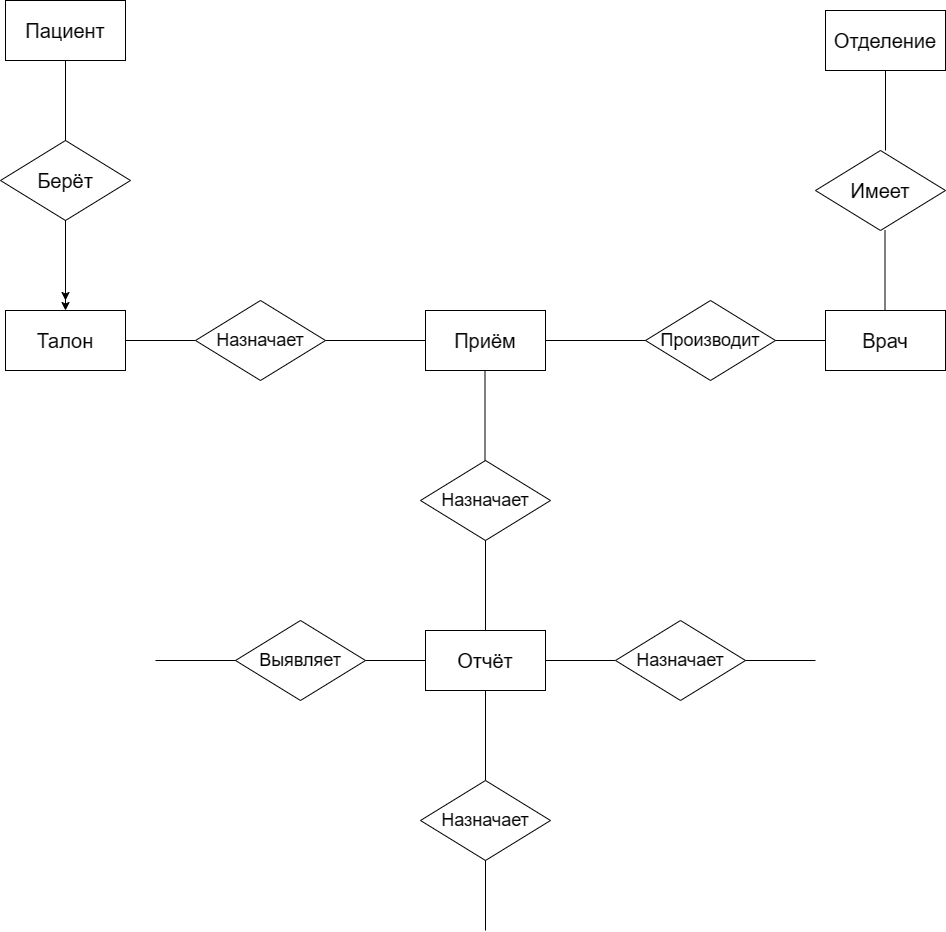

The diagram above was exported from draw.io. Its source (the exported page's mxGraphModel, read from the mxfile embedded in the PNG):
<mxGraphModel dx="1736" dy="957" grid="1" gridSize="10" guides="1" tooltips="1" connect="1" arrows="1" fold="1" page="1" pageScale="1" pageWidth="827" pageHeight="1169" math="0" shadow="0">
  <root>
    <mxCell id="0" />
    <mxCell id="1" parent="0" />
    <mxCell id="cDoJVPbenueVtDzqGowa-1" value="Пациент" style="rounded=0;whiteSpace=wrap;html=1;fontSize=20;" vertex="1" parent="1">
      <mxGeometry x="310" y="140" width="120" height="60" as="geometry" />
    </mxCell>
    <mxCell id="cDoJVPbenueVtDzqGowa-2" value="Берёт" style="rhombus;whiteSpace=wrap;html=1;fontSize=20;" vertex="1" parent="1">
      <mxGeometry x="305" y="280" width="130" height="80" as="geometry" />
    </mxCell>
    <mxCell id="cDoJVPbenueVtDzqGowa-7" value="" style="endArrow=none;html=1;rounded=0;" edge="1" parent="1">
      <mxGeometry width="50" height="50" relative="1" as="geometry">
        <mxPoint x="370" y="280" as="sourcePoint" />
        <mxPoint x="370" y="200" as="targetPoint" />
      </mxGeometry>
    </mxCell>
    <mxCell id="cDoJVPbenueVtDzqGowa-9" value="Талон" style="rounded=0;whiteSpace=wrap;html=1;fontSize=20;" vertex="1" parent="1">
      <mxGeometry x="310" y="450" width="120" height="60" as="geometry" />
    </mxCell>
    <mxCell id="cDoJVPbenueVtDzqGowa-10" value="Отделение" style="rounded=0;whiteSpace=wrap;html=1;fontSize=20;" vertex="1" parent="1">
      <mxGeometry x="1130" y="150" width="120" height="60" as="geometry" />
    </mxCell>
    <mxCell id="cDoJVPbenueVtDzqGowa-11" value="" style="endArrow=none;html=1;rounded=0;" edge="1" parent="1">
      <mxGeometry width="50" height="50" relative="1" as="geometry">
        <mxPoint x="1190" y="290" as="sourcePoint" />
        <mxPoint x="1190" y="210" as="targetPoint" />
      </mxGeometry>
    </mxCell>
    <mxCell id="cDoJVPbenueVtDzqGowa-12" value="Имеет" style="rhombus;whiteSpace=wrap;html=1;fontSize=20;" vertex="1" parent="1">
      <mxGeometry x="1120" y="290" width="130" height="80" as="geometry" />
    </mxCell>
    <mxCell id="cDoJVPbenueVtDzqGowa-13" value="" style="endArrow=none;html=1;rounded=0;" edge="1" parent="1">
      <mxGeometry width="50" height="50" relative="1" as="geometry">
        <mxPoint x="1189.5" y="450" as="sourcePoint" />
        <mxPoint x="1189.5" y="370" as="targetPoint" />
      </mxGeometry>
    </mxCell>
    <mxCell id="cDoJVPbenueVtDzqGowa-14" value="Врач" style="rounded=0;whiteSpace=wrap;html=1;fontSize=20;" vertex="1" parent="1">
      <mxGeometry x="1130" y="450" width="120" height="60" as="geometry" />
    </mxCell>
    <mxCell id="cDoJVPbenueVtDzqGowa-15" value="" style="endArrow=none;html=1;rounded=0;" edge="1" parent="1">
      <mxGeometry width="50" height="50" relative="1" as="geometry">
        <mxPoint x="430" y="480" as="sourcePoint" />
        <mxPoint x="500" y="480" as="targetPoint" />
      </mxGeometry>
    </mxCell>
    <mxCell id="cDoJVPbenueVtDzqGowa-16" value="Назначает" style="rhombus;whiteSpace=wrap;html=1;fontSize=18;" vertex="1" parent="1">
      <mxGeometry x="500" y="440" width="130" height="80" as="geometry" />
    </mxCell>
    <mxCell id="cDoJVPbenueVtDzqGowa-17" value="" style="endArrow=none;html=1;rounded=0;" edge="1" parent="1">
      <mxGeometry width="50" height="50" relative="1" as="geometry">
        <mxPoint x="1080" y="480" as="sourcePoint" />
        <mxPoint x="1130" y="480" as="targetPoint" />
      </mxGeometry>
    </mxCell>
    <mxCell id="cDoJVPbenueVtDzqGowa-18" value="Производит" style="rhombus;whiteSpace=wrap;html=1;fontSize=18;" vertex="1" parent="1">
      <mxGeometry x="950" y="440" width="130" height="80" as="geometry" />
    </mxCell>
    <mxCell id="cDoJVPbenueVtDzqGowa-19" value="Приём" style="rounded=0;whiteSpace=wrap;html=1;fontSize=20;" vertex="1" parent="1">
      <mxGeometry x="730" y="450" width="120" height="60" as="geometry" />
    </mxCell>
    <mxCell id="cDoJVPbenueVtDzqGowa-20" value="" style="endArrow=none;html=1;rounded=0;entryX=0;entryY=0.5;entryDx=0;entryDy=0;" edge="1" parent="1" target="cDoJVPbenueVtDzqGowa-19">
      <mxGeometry width="50" height="50" relative="1" as="geometry">
        <mxPoint x="630" y="480" as="sourcePoint" />
        <mxPoint x="680" y="430" as="targetPoint" />
      </mxGeometry>
    </mxCell>
    <mxCell id="cDoJVPbenueVtDzqGowa-21" value="" style="endArrow=none;html=1;rounded=0;exitX=1;exitY=0.5;exitDx=0;exitDy=0;" edge="1" parent="1" source="cDoJVPbenueVtDzqGowa-19">
      <mxGeometry width="50" height="50" relative="1" as="geometry">
        <mxPoint x="900" y="530" as="sourcePoint" />
        <mxPoint x="950" y="480" as="targetPoint" />
      </mxGeometry>
    </mxCell>
    <mxCell id="cDoJVPbenueVtDzqGowa-22" value="" style="endArrow=none;html=1;rounded=0;" edge="1" parent="1">
      <mxGeometry width="50" height="50" relative="1" as="geometry">
        <mxPoint x="789.5" y="600" as="sourcePoint" />
        <mxPoint x="789.5" y="510" as="targetPoint" />
      </mxGeometry>
    </mxCell>
    <mxCell id="cDoJVPbenueVtDzqGowa-24" value="Назначает" style="rhombus;whiteSpace=wrap;html=1;fontSize=18;" vertex="1" parent="1">
      <mxGeometry x="725" y="600" width="130" height="80" as="geometry" />
    </mxCell>
    <mxCell id="cDoJVPbenueVtDzqGowa-25" value="" style="endArrow=none;html=1;rounded=0;" edge="1" parent="1">
      <mxGeometry width="50" height="50" relative="1" as="geometry">
        <mxPoint x="790" y="780" as="sourcePoint" />
        <mxPoint x="790" y="680" as="targetPoint" />
      </mxGeometry>
    </mxCell>
    <mxCell id="cDoJVPbenueVtDzqGowa-26" value="Отчёт" style="rounded=0;whiteSpace=wrap;html=1;fontSize=20;" vertex="1" parent="1">
      <mxGeometry x="730" y="770" width="120" height="60" as="geometry" />
    </mxCell>
    <mxCell id="cDoJVPbenueVtDzqGowa-27" value="" style="endArrow=none;html=1;rounded=0;" edge="1" parent="1">
      <mxGeometry width="50" height="50" relative="1" as="geometry">
        <mxPoint x="850" y="800" as="sourcePoint" />
        <mxPoint x="920" y="800" as="targetPoint" />
      </mxGeometry>
    </mxCell>
    <mxCell id="cDoJVPbenueVtDzqGowa-28" value="Назначает" style="rhombus;whiteSpace=wrap;html=1;fontSize=18;" vertex="1" parent="1">
      <mxGeometry x="920" y="760" width="130" height="80" as="geometry" />
    </mxCell>
    <mxCell id="cDoJVPbenueVtDzqGowa-29" value="" style="endArrow=none;html=1;rounded=0;" edge="1" parent="1">
      <mxGeometry width="50" height="50" relative="1" as="geometry">
        <mxPoint x="790" y="920" as="sourcePoint" />
        <mxPoint x="790" y="830" as="targetPoint" />
      </mxGeometry>
    </mxCell>
    <mxCell id="cDoJVPbenueVtDzqGowa-30" value="Назначает" style="rhombus;whiteSpace=wrap;html=1;fontSize=18;" vertex="1" parent="1">
      <mxGeometry x="725" y="920" width="130" height="80" as="geometry" />
    </mxCell>
    <mxCell id="cDoJVPbenueVtDzqGowa-31" value="Выявляет" style="rhombus;whiteSpace=wrap;html=1;fontSize=18;" vertex="1" parent="1">
      <mxGeometry x="540" y="760" width="130" height="80" as="geometry" />
    </mxCell>
    <mxCell id="cDoJVPbenueVtDzqGowa-34" value="" style="endArrow=none;html=1;rounded=0;exitX=1;exitY=0.5;exitDx=0;exitDy=0;" edge="1" parent="1" source="cDoJVPbenueVtDzqGowa-31">
      <mxGeometry width="50" height="50" relative="1" as="geometry">
        <mxPoint x="680" y="850" as="sourcePoint" />
        <mxPoint x="730" y="800" as="targetPoint" />
      </mxGeometry>
    </mxCell>
    <mxCell id="cDoJVPbenueVtDzqGowa-35" value="" style="endArrow=none;html=1;rounded=0;" edge="1" parent="1">
      <mxGeometry width="50" height="50" relative="1" as="geometry">
        <mxPoint x="1050" y="800" as="sourcePoint" />
        <mxPoint x="1120" y="800" as="targetPoint" />
      </mxGeometry>
    </mxCell>
    <mxCell id="cDoJVPbenueVtDzqGowa-36" value="" style="endArrow=none;html=1;rounded=0;" edge="1" parent="1">
      <mxGeometry width="50" height="50" relative="1" as="geometry">
        <mxPoint x="790" y="1070" as="sourcePoint" />
        <mxPoint x="790" y="1000" as="targetPoint" />
      </mxGeometry>
    </mxCell>
    <mxCell id="cDoJVPbenueVtDzqGowa-37" value="" style="endArrow=none;html=1;rounded=0;" edge="1" parent="1">
      <mxGeometry width="50" height="50" relative="1" as="geometry">
        <mxPoint x="460" y="800" as="sourcePoint" />
        <mxPoint x="540" y="800" as="targetPoint" />
      </mxGeometry>
    </mxCell>
    <mxCell id="cDoJVPbenueVtDzqGowa-38" value="" style="endArrow=classic;html=1;rounded=0;entryX=0.5;entryY=0;entryDx=0;entryDy=0;horizontal=1;" edge="1" parent="1" target="cDoJVPbenueVtDzqGowa-9">
      <mxGeometry width="50" height="50" relative="1" as="geometry">
        <mxPoint x="370" y="360" as="sourcePoint" />
        <mxPoint x="420" y="310" as="targetPoint" />
      </mxGeometry>
    </mxCell>
    <mxCell id="cDoJVPbenueVtDzqGowa-39" value="" style="endArrow=classic;html=1;rounded=0;" edge="1" parent="1">
      <mxGeometry width="50" height="50" relative="1" as="geometry">
        <mxPoint x="370" y="360" as="sourcePoint" />
        <mxPoint x="370" y="440" as="targetPoint" />
      </mxGeometry>
    </mxCell>
  </root>
</mxGraphModel>